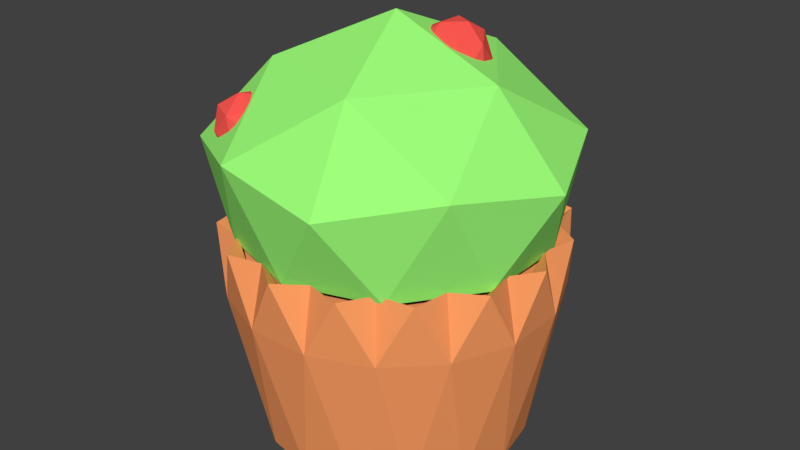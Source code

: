 # Source: untitled.blend  (saved by Blender 2.79.0; exported with 4.5.12 LTS)
import bpy
from mathutils import Matrix  # noqa: F401  (used for matrix-valued properties, if any)

bpy.ops.wm.read_factory_settings(use_empty=True)
scene = bpy.context.scene
scene.name = 'Scene'

# ---- collections
col_collection_1 = bpy.data.collections.new('Collection 1'); scene.collection.children.link(col_collection_1)

# ---- materials (node trees are filled in below, after node groups)
mat_material_001 = bpy.data.materials.new('Material.001')
mat_material_001.alpha_threshold = 0.0
mat_material_001.use_transparent_shadow = False
mat_material_001.diffuse_color = (1.0, 0.3501, 0.1265, 1.0)
mat_material_001.roughness = 0.5
mat_material_002 = bpy.data.materials.new('Material.002')
mat_material_002.alpha_threshold = 0.0
mat_material_002.use_transparent_shadow = False
mat_material_002.diffuse_color = (0.3473, 1.0, 0.1954, 1.0)
mat_material_002.roughness = 0.5
mat_material_003 = bpy.data.materials.new('Material.003')
mat_material_003.alpha_threshold = 0.0
mat_material_003.use_transparent_shadow = False
mat_material_003.diffuse_color = (1.0, 0.09745, 0.0832, 1.0)
mat_material_003.roughness = 0.5
mat_material_005 = bpy.data.materials.new('Material.005')
mat_material_005.alpha_threshold = 0.0
mat_material_005.use_transparent_shadow = False
mat_material_005.diffuse_color = (1.0, 0.09747, 0.0832, 1.0)
mat_material_005.roughness = 0.5
mat_material_004 = bpy.data.materials.new('Material.004')
mat_material_004.alpha_threshold = 0.0
mat_material_004.use_transparent_shadow = False
mat_material_004.diffuse_color = (1.0, 0.09746, 0.0832, 1.0)
mat_material_004.roughness = 0.5

# ---- material node trees

# ---- world
world_world = bpy.data.worlds.new('World'); scene.world = world_world
world_world.color = (0.05088, 0.05088, 0.05088)
world_world.use_sun_shadow = False
world_world.sun_shadow_jitter_overblur = 0.0
world_world.cycles.sampling_method = 'MANUAL'

# ---- meshes
me_cylinder = bpy.data.meshes.new('Cylinder')
me_cylinder.from_pydata([(2.228e-08, 0.8123, -1.0), (-4.454e-09, 1.018, 0.1858), (0.3109, 0.7505, -1.0), (0.3896, 0.9406, 0.1858), (0.5744, 0.5744, -1.0), (0.7199, 0.7199, 0.1858), (0.7505, 0.3109, -1.0), (0.9406, 0.3896, 0.1858), (0.8123, 1.148e-07, -1.0), (1.018, 7.168e-08, 0.1858), (0.7505, -0.3109, -1.0), (0.9406, -0.3896, 0.1858), (0.5744, -0.5744, -1.0), (0.7199, -0.7199, 0.1858), (0.3109, -0.7505, -1.0), (0.3896, -0.9406, 0.1858), (-2.424e-07, -0.8123, -1.0), (-3.362e-07, -1.018, 0.1858), (-0.3109, -0.7505, -1.0), (-0.3896, -0.9406, 0.1858), (-0.5744, -0.5744, -1.0), (-0.7199, -0.7199, 0.1858), (-0.7505, -0.3109, -1.0), (-0.9406, -0.3896, 0.1858), (-0.8123, 8.379e-07, -1.0), (-1.018, 9.779e-07, 0.1858), (-0.7505, 0.3109, -1.0), (-0.9406, 0.3896, 0.1858), (-0.5744, 0.5744, -1.0), (-0.7199, 0.7199, 0.1858), (-0.3109, 0.7505, -1.0), (-0.3896, 0.9406, 0.1858), (0.1941, 0.9758, -0.1517), (0.5528, 0.8273, -0.1517), (0.8273, 0.5528, -0.1517), (0.9758, 0.1941, -0.1517), (0.9758, -0.1941, -0.1517), (0.8273, -0.5528, -0.1517), (0.5528, -0.8273, -0.1517), (0.1941, -0.9758, -0.1517), (-0.1941, -0.9758, -0.1517), (-0.5528, -0.8273, -0.1517), (-0.8273, -0.5528, -0.1517), (-0.9758, -0.1941, -0.1517), (-0.9758, 0.1941, -0.1517), (-0.8273, 0.5528, -0.1517), (-0.5528, 0.8273, -0.1517), (-0.1941, 0.9758, -0.1517), (0.1771, 0.8905, 0.1858), (0.5044, 0.7549, 0.1858), (0.7549, 0.5044, 0.1858), (0.8905, 0.1771, 0.1858), (0.8905, -0.1771, 0.1858), (0.7549, -0.5044, 0.1858), (0.5044, -0.7549, 0.1858), (0.1771, -0.8905, 0.1858), (-0.1771, -0.8905, 0.1858), (-0.5044, -0.7549, 0.1858), (-0.7549, -0.5044, 0.1858), (-0.8905, -0.1771, 0.1858), (-0.8905, 0.1771, 0.1858), (-0.7549, 0.5044, 0.1858), (-0.5044, 0.7549, 0.1858), (-0.1771, 0.8905, 0.1858), (1.985e-09, 0.9079, 0.09883), (0.3475, 0.8388, 0.09883), (0.642, 0.642, 0.09883), (0.8388, 0.3475, 0.09883), (0.9079, 9.768e-08, 0.09883), (0.8388, -0.3475, 0.09883), (0.642, -0.642, 0.09883), (0.3475, -0.8388, 0.09883), (-2.939e-07, -0.9079, 0.09883), (-0.3475, -0.8388, 0.09883), (-0.642, -0.642, 0.09883), (-0.8388, -0.3475, 0.09883), (-0.9079, 9.058e-07, 0.09883), (-0.8388, 0.3475, 0.09883), (-0.642, 0.642, 0.09883), (-0.3475, 0.8388, 0.09883), (0.1454, 0.7307, -1.0), (0.4139, 0.6195, -1.0), (0.6195, 0.4139, -1.0), (0.7307, 0.1454, -1.0), (0.7307, -0.1454, -1.0), (0.6195, -0.4139, -1.0), (0.4139, -0.6195, -1.0), (0.1454, -0.7307, -1.0), (-0.1454, -0.7307, -1.0), (-0.4139, -0.6195, -1.0), (-0.6195, -0.4139, -1.0), (-0.7307, -0.1453, -1.0), (-0.7307, 0.1454, -1.0), (-0.6195, 0.4139, -1.0), (-0.4139, 0.6195, -1.0), (-0.1453, 0.7307, -1.0), (1.59e-08, 0.745, -0.9197), (0.2851, 0.6883, -0.9197), (0.5268, 0.5268, -0.9197), (0.6883, 0.2851, -0.9197), (0.745, 1.303e-07, -0.9197), (0.6883, -0.2851, -0.9197), (0.5268, -0.5268, -0.9197), (0.2851, -0.6883, -0.9197), (-2.269e-07, -0.745, -0.9197), (-0.2851, -0.6883, -0.9197), (-0.5268, -0.5268, -0.9197), (-0.6883, -0.2851, -0.9197), (-0.745, 7.935e-07, -0.9197), (-0.6883, 0.2851, -0.9197), (-0.5268, 0.5268, -0.9197), (-0.2851, 0.6883, -0.9197), (0.3393, -1.044, 0.5988), (-0.8883, -0.6454, 0.5988), (-0.8883, 0.6454, 0.5988), (0.3393, 1.044, 0.5988), (1.098, -8e-10, 0.5988), (2.045e-07, 0.0, 1.271), (0.8787, -0.2855, 0.1444), (0.8787, 0.2855, 0.1444), (-4.532e-10, -0.924, 0.1444), (0.5431, -0.7475, 0.1444), (-0.8787, -0.2855, 0.1444), (-0.5431, -0.7475, 0.1444), (-0.5431, 0.7475, 0.1444), (-0.8787, 0.2855, 0.1444), (0.5431, 0.7475, 0.1444), (-4.532e-10, 0.924, 0.1444), (0.8449, -0.6138, 0.6855), (-0.3227, -0.9932, 0.6855), (-1.044, -8e-10, 0.6855), (-0.3227, 0.9932, 0.6855), (0.8449, 0.6138, 0.6855), (0.2051, -0.6311, 1.027), (0.6636, 7.392e-10, 1.027), (-0.5368, -0.39, 1.027), (-0.5368, 0.39, 1.027), (0.2051, 0.6311, 1.027), (-0.6869, 0.6177, 0.5634), (-0.4806, 0.7799, 0.5914), (-0.3459, 0.7009, 0.7831), (-0.4689, 0.4898, 0.8737), (-0.6797, 0.4384, 0.7379), (-0.65, 0.7317, 0.8189), (-0.7265, 0.5324, 0.6558), (-0.6094, 0.7332, 0.5696), (-0.409, 0.782, 0.6988), (-0.4022, 0.6115, 0.8647), (-0.5984, 0.4572, 0.8382), (-0.709, 0.7048, 0.7034), (-0.7048, 0.5994, 0.8059), (-0.5878, 0.8002, 0.7198), (-0.5086, 0.7537, 0.8325), (-0.5809, 0.6296, 0.8858), (-0.5408, -0.743, 0.5758), (-0.6921, -0.5286, 0.6037), (-0.6062, -0.3981, 0.7955), (-0.4018, -0.5319, 0.8861), (-0.3613, -0.745, 0.7503), (-0.6527, -0.7002, 0.8313), (-0.4577, -0.7869, 0.6681), (-0.6521, -0.6597, 0.5819), (-0.6906, -0.457, 0.7111), (-0.5199, -0.459, 0.8771), (-0.376, -0.6629, 0.8505), (-0.6289, -0.7606, 0.7157), (-0.5234, -0.7618, 0.8183), (-0.7179, -0.6346, 0.7321), (-0.6674, -0.5579, 0.8448), (-0.5472, -0.6365, 0.8981), (0.3221, -0.04433, 1.033), (0.09332, 0.03734, 1.127), (0.09332, 0.3016, 1.127), (0.3221, 0.3833, 1.033), (0.4635, 0.1695, 0.9755), (0.3462, 0.1695, 1.232), (0.4287, 0.0438, 1.019), (0.2111, -0.03386, 1.108), (0.07667, 0.1695, 1.164), (0.2111, 0.3728, 1.108), (0.4287, 0.2951, 1.019), (0.3598, 0.0438, 1.17), (0.4429, 0.1695, 1.136), (0.2253, 0.0918, 1.225), (0.2253, 0.2471, 1.225), (0.3598, 0.2951, 1.17)], [], [(32, 1, 48, 3), (82, 98, 81, 4), (33, 3, 49, 5), (34, 5, 50, 7), (84, 100, 83, 8), (35, 7, 51, 9), (36, 9, 52, 11), (86, 102, 85, 12), (37, 11, 53, 13), (87, 103, 86, 14), (38, 13, 54, 15), (88, 104, 87, 16), (39, 15, 55, 17), (89, 105, 88, 18), (40, 17, 56, 19), (90, 106, 89, 20), (41, 19, 57, 21), (91, 107, 90, 22), (42, 21, 58, 23), (43, 23, 59, 25), (93, 109, 92, 26), (44, 25, 60, 27), (45, 27, 61, 29), (95, 111, 94, 30), (46, 29, 62, 31), (92, 108, 91, 24), (47, 31, 63, 1), (63, 64, 48, 1), (0, 95, 30, 47), (30, 94, 28, 46), (31, 62, 79, 63), (28, 93, 26, 45), (26, 92, 24, 44), (27, 60, 77, 61), (24, 91, 22, 43), (25, 59, 76, 60), (22, 90, 20, 42), (23, 58, 75, 59), (20, 89, 18, 41), (21, 57, 74, 58), (18, 88, 16, 40), (19, 56, 73, 57), (16, 87, 14, 39), (17, 55, 72, 56), (14, 86, 12, 38), (15, 54, 71, 55), (12, 85, 10, 37), (13, 53, 70, 54), (10, 84, 8, 36), (8, 83, 6, 35), (9, 51, 68, 52), (6, 82, 4, 34), (4, 81, 2, 33), (5, 49, 66, 50), (2, 80, 0, 32), (3, 48, 65, 49), (71, 54, 70), (85, 101, 84, 10), (94, 110, 93, 28), (83, 99, 82, 6), (66, 49, 65), (78, 61, 77), (72, 55, 71), (79, 62, 78), (73, 56, 72), (64, 63, 79), (74, 57, 73), (75, 58, 74), (68, 51, 67), (65, 64, 79, 78, 77, 76, 75, 74, 73, 72, 71, 70, 69, 68, 67, 66), (69, 52, 68), (65, 48, 64), (76, 59, 75), (70, 53, 69), (67, 50, 66), (77, 60, 76), (89, 106, 105), (11, 52, 69, 53), (29, 61, 78, 62), (7, 50, 67, 51), (37, 10, 36, 11), (46, 28, 45, 29), (35, 6, 34, 7), (44, 24, 43, 25), (33, 2, 32, 3), (42, 20, 41, 21), (40, 16, 39, 17), (38, 12, 37, 13), (47, 30, 46, 31), (36, 8, 35, 9), (41, 18, 40, 19), (45, 26, 44, 27), (34, 4, 33, 5), (39, 14, 38, 15), (43, 22, 42, 23), (81, 98, 97), (90, 107, 106), (83, 100, 99), (96, 97, 98, 99, 100, 101, 102, 103, 104, 105, 106, 107, 108, 109, 110, 111), (84, 101, 100), (80, 97, 96), (91, 108, 107), (82, 99, 98), (85, 102, 101), (92, 109, 108), (86, 103, 102), (93, 110, 109), (87, 104, 103), (94, 111, 110), (88, 105, 104), (95, 96, 111), (0, 80, 96, 95), (81, 97, 80, 2), (47, 1, 32, 0), (112, 128, 133), (113, 129, 135), (114, 130, 136), (115, 131, 137), (116, 132, 134), (134, 137, 117), (134, 132, 137), (132, 115, 137), (137, 136, 117), (137, 131, 136), (131, 114, 136), (136, 135, 117), (136, 130, 135), (130, 113, 135), (135, 133, 117), (135, 129, 133), (129, 112, 133), (133, 134, 117), (133, 128, 134), (128, 116, 134), (119, 132, 116), (119, 126, 132), (126, 115, 132), (127, 131, 115), (127, 124, 131), (124, 114, 131), (125, 130, 114), (125, 122, 130), (122, 113, 130), (123, 129, 113), (123, 120, 129), (120, 112, 129), (121, 128, 112), (121, 118, 128), (118, 116, 128), (126, 127, 115), (124, 125, 114), (122, 123, 113), (120, 121, 112), (118, 119, 116), (138, 144, 149), (139, 145, 151), (140, 146, 152), (141, 147, 153), (142, 148, 150), (150, 153, 143), (150, 148, 153), (148, 141, 153), (153, 152, 143), (153, 147, 152), (147, 140, 152), (152, 151, 143), (152, 146, 151), (146, 139, 151), (151, 149, 143), (151, 145, 149), (145, 138, 149), (149, 150, 143), (149, 144, 150), (144, 142, 150), (154, 160, 165), (155, 161, 167), (156, 162, 168), (157, 163, 169), (158, 164, 166), (166, 169, 159), (166, 164, 169), (164, 157, 169), (169, 168, 159), (169, 163, 168), (163, 156, 168), (168, 167, 159), (168, 162, 167), (162, 155, 167), (167, 165, 159), (167, 161, 165), (161, 154, 165), (165, 166, 159), (165, 160, 166), (160, 158, 166), (170, 176, 181), (171, 177, 183), (172, 178, 184), (173, 179, 185), (174, 180, 182), (182, 185, 175), (182, 180, 185), (180, 173, 185), (185, 184, 175), (185, 179, 184), (179, 172, 184), (184, 183, 175), (184, 178, 183), (178, 171, 183), (183, 181, 175), (183, 177, 181), (177, 170, 181), (181, 182, 175), (181, 176, 182), (176, 174, 182)])
me_cylinder.polygons.foreach_set('material_index', [0, 0, 0, 0, 0, 0, 0, 0, 0, 0, 0, 0, 0, 0, 0, 0, 0, 0, 0, 0, 0, 0, 0, 0, 0, 0, 0, 0, 0, 0, 0, 0, 0, 0, 0, 0, 0, 0, 0, 0, 0, 0, 0, 0, 0, 0, 0, 0, 0, 0, 0, 0, 0, 0, 0, 0, 0, 0, 0, 0, 0, 0, 0, 0, 0, 0, 0, 0, 0, 0, 0, 0, 0, 0, 0, 0, 0, 0, 0, 0, 0, 0, 0, 0, 0, 0, 0, 0, 0, 0, 0, 0, 0, 0, 0, 0, 0, 0, 0, 0, 0, 0, 0, 0, 0, 0, 0, 0, 0, 0, 0, 0, 0, 0, 1, 1, 1, 1, 1, 1, 1, 1, 1, 1, 1, 1, 1, 1, 1, 1, 1, 1, 1, 1, 1, 1, 1, 1, 1, 1, 1, 1, 1, 1, 1, 1, 1, 1, 1, 1, 1, 1, 1, 1, 2, 2, 2, 2, 2, 2, 2, 2, 2, 2, 2, 2, 2, 2, 2, 2, 2, 2, 2, 2, 3, 3, 3, 3, 3, 3, 3, 3, 3, 3, 3, 3, 3, 3, 3, 3, 3, 3, 3, 3, 4, 4, 4, 4, 4, 4, 4, 4, 4, 4, 4, 4, 4, 4, 4, 4, 4, 4, 4, 4])
me_cylinder.materials.append(mat_material_001)
me_cylinder.materials.append(mat_material_002)
me_cylinder.materials.append(mat_material_003)
me_cylinder.materials.append(mat_material_005)
me_cylinder.materials.append(mat_material_004)
me_cylinder.use_remesh_preserve_volume = False
me_cylinder.use_remesh_preserve_attributes = False
me_cylinder.use_mirror_vertex_groups = False
me_cylinder.update()

# ---- objects
ob_cylinder = bpy.data.objects.new('Cylinder', me_cylinder)

# ---- transforms, parenting, visibility, modifiers, constraints
ob_cylinder.location = (0.0, 0.0, 0.5734)
ob_cylinder.scale = (0.5, 0.5, 0.5558)
ob_cylinder.lineart.crease_threshold = 0.0

# ---- collection membership
col_collection_1.objects.link(ob_cylinder)

# ---- scene / render settings (as saved in the file)
scene.frame_start = 1; scene.frame_end = 250; scene.frame_set(1)
scene.render.engine = 'BLENDER_EEVEE_NEXT'
scene.render.resolution_percentage = 50
scene.render.dither_intensity = 0.0
scene.cycles.use_denoising = False
scene.cycles.samples = 128
scene.cycles.sampling_pattern = 'TABULATED_SOBOL'
scene.cycles.use_adaptive_sampling = False
scene.cycles.use_light_tree = False
scene.cycles.blur_glossy = 0.0
scene.cycles.sample_clamp_indirect = 0.0
scene.view_settings.view_transform = 'Standard'
bpy.context.view_layer.update()

# ---- added for rendering (the .blend has no active camera and no usable light): camera, sun
cam_auto = bpy.data.cameras.new('AutoCamera')
cam_auto.lens = 50.0
cam_auto.sensor_width = 36.0
cam_auto.clip_end = 1000.0
ob_auto_camera = bpy.data.objects.new('AutoCamera', cam_auto)
scene.collection.objects.link(ob_auto_camera)
ob_auto_camera.location = (1.82445, -2.17322, 2.09753)
ob_auto_camera.rotation_euler = (1.09748, -7.21219e-08, 0.694738)
scene.camera = ob_auto_camera
light_auto_sun = bpy.data.lights.new('AutoSun', 'SUN')
light_auto_sun.energy = 3.0
light_auto_sun.angle = 0.0523599
ob_auto_sun = bpy.data.objects.new('AutoSun', light_auto_sun)
scene.collection.objects.link(ob_auto_sun)
ob_auto_sun.rotation_euler = (0.872665, 0.174533, 0.523599)
bpy.context.view_layer.update()
